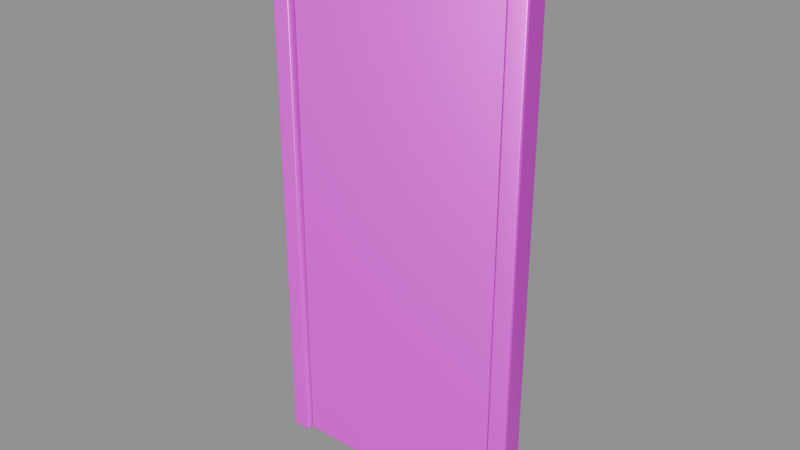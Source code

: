 # Source: model.blend  (saved by Blender 4.5.92; exported with 4.5.12 LTS)
import bpy
from mathutils import Matrix  # noqa: F401  (used for matrix-valued properties, if any)

bpy.ops.wm.read_factory_settings(use_empty=True)
scene = bpy.context.scene
scene.name = 'Empty'

# ---- collections
col_ast_15_002___b = bpy.data.collections.new('AST_15_002_门_B'); scene.collection.children.link(col_ast_15_002___b)

# ---- images (referenced by path relative to the original .blend; pixels are not part of the script)
import os
ASSET_DIR = os.environ.get("B2B_ASSET_DIR", "")  # directory of the original .blend (textures are referenced by path, not embedded)
HERE = os.path.dirname(os.path.abspath(__file__))  # packed textures are extracted next to this script under _unpacked/

def load_image(name, relpath, width, height, colorspace="sRGB"):
    """Load a texture the original file referenced (path relative to the .blend, or extracted next to this script)."""
    p = next((c for c in (os.path.join(HERE, relpath), os.path.join(ASSET_DIR, relpath)) if relpath and os.path.exists(c)), "")
    if p:
        img = bpy.data.images.load(p, check_existing=True)
        img.name = name
    else:  # same state as the original file: an image datablock whose file is absent (Cycles renders it pink)
        img = bpy.data.images.new(name, width, height)
        img.source = "FILE"
        img.filepath = "//" + (relpath or name)
    img.colorspace_settings.name = colorspace
    return img
img_walnut_wood_basecolor_png = load_image('walnut_wood_basecolor.png', 'walnut_wood_basecolor.png', 1024, 1024, 'sRGB')
img_walnut_wood_ao_png = load_image('walnut_wood_ao.png', 'walnut_wood_ao.png', 1024, 1024, 'Non-Color')
img_walnut_wood_roughness_png = load_image('walnut_wood_roughness.png', 'walnut_wood_roughness.png', 1024, 1024, 'Non-Color')
img_walnut_wood_metallic_png = load_image('walnut_wood_metallic.png', 'walnut_wood_metallic.png', 1024, 1024, 'Non-Color')
img_walnut_wood_specular_png = load_image('walnut_wood_specular.png', 'walnut_wood_specular.png', 1024, 1024, 'Non-Color')
img_walnut_wood_normal_png = load_image('walnut_wood_normal.png', 'walnut_wood_normal.png', 1024, 1024, 'Non-Color')
img_walnut_wood_height_png = load_image('walnut_wood_height.png', 'walnut_wood_height.png', 1024, 1024, 'Non-Color')
img_walnut_wood_displacement_png = load_image('walnut_wood_displacement.png', 'walnut_wood_displacement.png', 1024, 1024, 'Non-Color')
img_wall_paint_basecolor_png = load_image('wall_paint_basecolor.png', 'wall_paint_basecolor.png', 1024, 1024, 'sRGB')
img_wall_paint_ao_png = load_image('wall_paint_ao.png', 'wall_paint_ao.png', 1024, 1024, 'Non-Color')
img_wall_paint_roughness_png = load_image('wall_paint_roughness.png', 'wall_paint_roughness.png', 1024, 1024, 'Non-Color')
img_wall_paint_metallic_png = load_image('wall_paint_metallic.png', 'wall_paint_metallic.png', 1024, 1024, 'Non-Color')
img_wall_paint_specular_png = load_image('wall_paint_specular.png', 'wall_paint_specular.png', 1024, 1024, 'Non-Color')
img_wall_paint_normal_png = load_image('wall_paint_normal.png', 'wall_paint_normal.png', 1024, 1024, 'Non-Color')
img_wall_paint_height_png = load_image('wall_paint_height.png', 'wall_paint_height.png', 1024, 1024, 'Non-Color')
img_wall_paint_displacement_png = load_image('wall_paint_displacement.png', 'wall_paint_displacement.png', 1024, 1024, 'Non-Color')
img_black_steel_basecolor_png = load_image('black_steel_basecolor.png', 'black_steel_basecolor.png', 1024, 1024, 'sRGB')
img_black_steel_ao_png = load_image('black_steel_ao.png', 'black_steel_ao.png', 1024, 1024, 'Non-Color')
img_black_steel_roughness_png = load_image('black_steel_roughness.png', 'black_steel_roughness.png', 1024, 1024, 'Non-Color')
img_black_steel_metallic_png = load_image('black_steel_metallic.png', 'black_steel_metallic.png', 1024, 1024, 'Non-Color')
img_black_steel_specular_png = load_image('black_steel_specular.png', 'black_steel_specular.png', 1024, 1024, 'Non-Color')
img_black_steel_normal_png = load_image('black_steel_normal.png', 'black_steel_normal.png', 1024, 1024, 'Non-Color')
img_black_steel_height_png = load_image('black_steel_height.png', 'black_steel_height.png', 1024, 1024, 'Non-Color')
img_black_steel_displacement_png = load_image('black_steel_displacement.png', 'black_steel_displacement.png', 1024, 1024, 'Non-Color')

# ---- materials (node trees are filled in below, after node groups)
mat_walnut_wood = bpy.data.materials.new('walnut_wood')
mat_walnut_wood.diffuse_color = (0.6, 0.6, 0.6, 1.0)
mat_wall_paint = bpy.data.materials.new('wall_paint')
mat_wall_paint.diffuse_color = (0.6, 0.6, 0.6, 1.0)
mat_black_steel = bpy.data.materials.new('black_steel')
mat_black_steel.diffuse_color = (0.6, 0.6, 0.6, 1.0)

# ---- material node trees
mat_walnut_wood.use_nodes = True; mat_walnut_wood.node_tree.nodes.clear()
_N = mat_walnut_wood.node_tree.nodes; _L = mat_walnut_wood.node_tree.links
n0 = _N.new('ShaderNodeOutputMaterial'); n0.name = 'Material Output'; n0.location = (1100, 0)
n1 = _N.new('ShaderNodeBsdfPrincipled'); n1.name = 'Principled BSDF'; n1.location = (760, 0)
n2 = _N.new('ShaderNodeNewGeometry'); n2.name = 'Geometry'; n2.location = (-1300, 0)
n3 = _N.new('ShaderNodeVectorMath'); n3.name = 'Vector Math'; n3.location = (-1080, 0)
n3.operation = 'SCALE'
n3.inputs[3].default_value = 1.8
n4 = _N.new('ShaderNodeTexImage'); n4.name = 'Image Texture'; n4.location = (-820, 520)
n4.label = 'basecolor'
n4.image = img_walnut_wood_basecolor_png
n4.projection = 'BOX'
n4.projection_blend = 0.15
n5 = _N.new('ShaderNodeTexImage'); n5.name = 'Image Texture.001'; n5.location = (-820, 300)
n5.label = 'ao'
n5.image = img_walnut_wood_ao_png
n5.projection = 'BOX'
n5.projection_blend = 0.15
n6 = _N.new('ShaderNodeTexImage'); n6.name = 'Image Texture.002'; n6.location = (-820, 90)
n6.label = 'roughness'
n6.image = img_walnut_wood_roughness_png
n6.projection = 'BOX'
n6.projection_blend = 0.15
n7 = _N.new('ShaderNodeTexImage'); n7.name = 'Image Texture.003'; n7.location = (-820, -120)
n7.label = 'metallic'
n7.image = img_walnut_wood_metallic_png
n7.projection = 'BOX'
n7.projection_blend = 0.15
n8 = _N.new('ShaderNodeTexImage'); n8.name = 'Image Texture.004'; n8.location = (-820, -330)
n8.label = 'specular'
n8.image = img_walnut_wood_specular_png
n8.projection = 'BOX'
n8.projection_blend = 0.15
n9 = _N.new('ShaderNodeTexImage'); n9.name = 'Image Texture.005'; n9.location = (-820, -540)
n9.label = 'normal'
n9.image = img_walnut_wood_normal_png
n9.projection = 'BOX'
n9.projection_blend = 0.15
n10 = _N.new('ShaderNodeTexImage'); n10.name = 'Image Texture.006'; n10.location = (-820, -750)
n10.label = 'height'
n10.image = img_walnut_wood_height_png
n10.projection = 'BOX'
n10.projection_blend = 0.15
n11 = _N.new('ShaderNodeTexImage'); n11.name = 'Image Texture.007'; n11.location = (-820, -960)
n11.label = 'displacement'
n11.image = img_walnut_wood_displacement_png
n11.projection = 'BOX'
n11.projection_blend = 0.15
n12 = _N.new('ShaderNodeMixRGB'); n12.name = 'Mix (Legacy)'; n12.location = (-260, 480)
n12.blend_type = 'MULTIPLY'
n12.inputs[0].default_value = 0.78
n13 = _N.new('ShaderNodeNormalMap'); n13.name = 'Normal Map'; n13.location = (60, -420)
n13.inputs[0].default_value = 0.52
n14 = _N.new('ShaderNodeBump'); n14.name = 'Bump'; n14.location = (300, -420)
n14.inputs[0].default_value = 0.14
n14.inputs[1].default_value = 0.0025
n15 = _N.new('ShaderNodeDisplacement'); n15.name = 'Displacement'; n15.location = (300, -700)
n15.inputs[2].default_value = 0.012
_L.new(n1.outputs[0], n0.inputs[0])
_L.new(n2.outputs[0], n3.inputs[0])
_L.new(n3.outputs[0], n4.inputs[0])
_L.new(n3.outputs[0], n5.inputs[0])
_L.new(n3.outputs[0], n6.inputs[0])
_L.new(n3.outputs[0], n7.inputs[0])
_L.new(n3.outputs[0], n8.inputs[0])
_L.new(n3.outputs[0], n9.inputs[0])
_L.new(n3.outputs[0], n10.inputs[0])
_L.new(n3.outputs[0], n11.inputs[0])
_L.new(n4.outputs[0], n12.inputs[1])
_L.new(n5.outputs[0], n12.inputs[2])
_L.new(n12.outputs[0], n1.inputs[0])
_L.new(n6.outputs[0], n1.inputs[2])
_L.new(n7.outputs[0], n1.inputs[1])
_L.new(n8.outputs[0], n1.inputs[13])
_L.new(n9.outputs[0], n13.inputs[1])
_L.new(n10.outputs[0], n14.inputs[3])
_L.new(n13.outputs[0], n14.inputs[4])
_L.new(n14.outputs[0], n1.inputs[5])
_L.new(n11.outputs[0], n15.inputs[0])
_L.new(n15.outputs[0], n0.inputs[2])
n0.is_active_output = True
mat_wall_paint.use_nodes = True; mat_wall_paint.node_tree.nodes.clear()
_N = mat_wall_paint.node_tree.nodes; _L = mat_wall_paint.node_tree.links
n0 = _N.new('ShaderNodeOutputMaterial'); n0.name = 'Material Output'; n0.location = (1100, 0)
n1 = _N.new('ShaderNodeBsdfPrincipled'); n1.name = 'Principled BSDF'; n1.location = (760, 0)
n2 = _N.new('ShaderNodeNewGeometry'); n2.name = 'Geometry'; n2.location = (-1300, 0)
n3 = _N.new('ShaderNodeVectorMath'); n3.name = 'Vector Math'; n3.location = (-1080, 0)
n3.operation = 'SCALE'
n3.inputs[3].default_value = 1.8
n4 = _N.new('ShaderNodeTexImage'); n4.name = 'Image Texture'; n4.location = (-820, 520)
n4.label = 'basecolor'
n4.image = img_wall_paint_basecolor_png
n4.projection = 'BOX'
n4.projection_blend = 0.15
n5 = _N.new('ShaderNodeTexImage'); n5.name = 'Image Texture.001'; n5.location = (-820, 300)
n5.label = 'ao'
n5.image = img_wall_paint_ao_png
n5.projection = 'BOX'
n5.projection_blend = 0.15
n6 = _N.new('ShaderNodeTexImage'); n6.name = 'Image Texture.002'; n6.location = (-820, 90)
n6.label = 'roughness'
n6.image = img_wall_paint_roughness_png
n6.projection = 'BOX'
n6.projection_blend = 0.15
n7 = _N.new('ShaderNodeTexImage'); n7.name = 'Image Texture.003'; n7.location = (-820, -120)
n7.label = 'metallic'
n7.image = img_wall_paint_metallic_png
n7.projection = 'BOX'
n7.projection_blend = 0.15
n8 = _N.new('ShaderNodeTexImage'); n8.name = 'Image Texture.004'; n8.location = (-820, -330)
n8.label = 'specular'
n8.image = img_wall_paint_specular_png
n8.projection = 'BOX'
n8.projection_blend = 0.15
n9 = _N.new('ShaderNodeTexImage'); n9.name = 'Image Texture.005'; n9.location = (-820, -540)
n9.label = 'normal'
n9.image = img_wall_paint_normal_png
n9.projection = 'BOX'
n9.projection_blend = 0.15
n10 = _N.new('ShaderNodeTexImage'); n10.name = 'Image Texture.006'; n10.location = (-820, -750)
n10.label = 'height'
n10.image = img_wall_paint_height_png
n10.projection = 'BOX'
n10.projection_blend = 0.15
n11 = _N.new('ShaderNodeTexImage'); n11.name = 'Image Texture.007'; n11.location = (-820, -960)
n11.label = 'displacement'
n11.image = img_wall_paint_displacement_png
n11.projection = 'BOX'
n11.projection_blend = 0.15
n12 = _N.new('ShaderNodeMixRGB'); n12.name = 'Mix (Legacy)'; n12.location = (-260, 480)
n12.blend_type = 'MULTIPLY'
n12.inputs[0].default_value = 0.78
n13 = _N.new('ShaderNodeNormalMap'); n13.name = 'Normal Map'; n13.location = (60, -420)
n13.inputs[0].default_value = 0.52
n14 = _N.new('ShaderNodeBump'); n14.name = 'Bump'; n14.location = (300, -420)
n14.inputs[0].default_value = 0.14
n14.inputs[1].default_value = 0.0025
n15 = _N.new('ShaderNodeDisplacement'); n15.name = 'Displacement'; n15.location = (300, -700)
n15.inputs[2].default_value = 0.012
_L.new(n1.outputs[0], n0.inputs[0])
_L.new(n2.outputs[0], n3.inputs[0])
_L.new(n3.outputs[0], n4.inputs[0])
_L.new(n3.outputs[0], n5.inputs[0])
_L.new(n3.outputs[0], n6.inputs[0])
_L.new(n3.outputs[0], n7.inputs[0])
_L.new(n3.outputs[0], n8.inputs[0])
_L.new(n3.outputs[0], n9.inputs[0])
_L.new(n3.outputs[0], n10.inputs[0])
_L.new(n3.outputs[0], n11.inputs[0])
_L.new(n4.outputs[0], n12.inputs[1])
_L.new(n5.outputs[0], n12.inputs[2])
_L.new(n12.outputs[0], n1.inputs[0])
_L.new(n6.outputs[0], n1.inputs[2])
_L.new(n7.outputs[0], n1.inputs[1])
_L.new(n8.outputs[0], n1.inputs[13])
_L.new(n9.outputs[0], n13.inputs[1])
_L.new(n10.outputs[0], n14.inputs[3])
_L.new(n13.outputs[0], n14.inputs[4])
_L.new(n14.outputs[0], n1.inputs[5])
_L.new(n11.outputs[0], n15.inputs[0])
_L.new(n15.outputs[0], n0.inputs[2])
n0.is_active_output = True
mat_black_steel.use_nodes = True; mat_black_steel.node_tree.nodes.clear()
_N = mat_black_steel.node_tree.nodes; _L = mat_black_steel.node_tree.links
n0 = _N.new('ShaderNodeOutputMaterial'); n0.name = 'Material Output'; n0.location = (1100, 0)
n1 = _N.new('ShaderNodeBsdfPrincipled'); n1.name = 'Principled BSDF'; n1.location = (760, 0)
n1.inputs[15].default_value = 0.28
n2 = _N.new('ShaderNodeNewGeometry'); n2.name = 'Geometry'; n2.location = (-1300, 0)
n3 = _N.new('ShaderNodeVectorMath'); n3.name = 'Vector Math'; n3.location = (-1080, 0)
n3.operation = 'SCALE'
n3.inputs[3].default_value = 1.8
n4 = _N.new('ShaderNodeTexImage'); n4.name = 'Image Texture'; n4.location = (-820, 520)
n4.label = 'basecolor'
n4.image = img_black_steel_basecolor_png
n4.projection = 'BOX'
n4.projection_blend = 0.15
n5 = _N.new('ShaderNodeTexImage'); n5.name = 'Image Texture.001'; n5.location = (-820, 300)
n5.label = 'ao'
n5.image = img_black_steel_ao_png
n5.projection = 'BOX'
n5.projection_blend = 0.15
n6 = _N.new('ShaderNodeTexImage'); n6.name = 'Image Texture.002'; n6.location = (-820, 90)
n6.label = 'roughness'
n6.image = img_black_steel_roughness_png
n6.projection = 'BOX'
n6.projection_blend = 0.15
n7 = _N.new('ShaderNodeTexImage'); n7.name = 'Image Texture.003'; n7.location = (-820, -120)
n7.label = 'metallic'
n7.image = img_black_steel_metallic_png
n7.projection = 'BOX'
n7.projection_blend = 0.15
n8 = _N.new('ShaderNodeTexImage'); n8.name = 'Image Texture.004'; n8.location = (-820, -330)
n8.label = 'specular'
n8.image = img_black_steel_specular_png
n8.projection = 'BOX'
n8.projection_blend = 0.15
n9 = _N.new('ShaderNodeTexImage'); n9.name = 'Image Texture.005'; n9.location = (-820, -540)
n9.label = 'normal'
n9.image = img_black_steel_normal_png
n9.projection = 'BOX'
n9.projection_blend = 0.15
n10 = _N.new('ShaderNodeTexImage'); n10.name = 'Image Texture.006'; n10.location = (-820, -750)
n10.label = 'height'
n10.image = img_black_steel_height_png
n10.projection = 'BOX'
n10.projection_blend = 0.15
n11 = _N.new('ShaderNodeTexImage'); n11.name = 'Image Texture.007'; n11.location = (-820, -960)
n11.label = 'displacement'
n11.image = img_black_steel_displacement_png
n11.projection = 'BOX'
n11.projection_blend = 0.15
n12 = _N.new('ShaderNodeMixRGB'); n12.name = 'Mix (Legacy)'; n12.location = (-260, 480)
n12.blend_type = 'MULTIPLY'
n12.inputs[0].default_value = 0.78
n13 = _N.new('ShaderNodeNormalMap'); n13.name = 'Normal Map'; n13.location = (60, -420)
n13.inputs[0].default_value = 0.52
n14 = _N.new('ShaderNodeBump'); n14.name = 'Bump'; n14.location = (300, -420)
n14.inputs[0].default_value = 0.14
n14.inputs[1].default_value = 0.0025
n15 = _N.new('ShaderNodeDisplacement'); n15.name = 'Displacement'; n15.location = (300, -700)
n15.inputs[2].default_value = 0.012
_L.new(n1.outputs[0], n0.inputs[0])
_L.new(n2.outputs[0], n3.inputs[0])
_L.new(n3.outputs[0], n4.inputs[0])
_L.new(n3.outputs[0], n5.inputs[0])
_L.new(n3.outputs[0], n6.inputs[0])
_L.new(n3.outputs[0], n7.inputs[0])
_L.new(n3.outputs[0], n8.inputs[0])
_L.new(n3.outputs[0], n9.inputs[0])
_L.new(n3.outputs[0], n10.inputs[0])
_L.new(n3.outputs[0], n11.inputs[0])
_L.new(n4.outputs[0], n12.inputs[1])
_L.new(n5.outputs[0], n12.inputs[2])
_L.new(n12.outputs[0], n1.inputs[0])
_L.new(n6.outputs[0], n1.inputs[2])
_L.new(n7.outputs[0], n1.inputs[1])
_L.new(n8.outputs[0], n1.inputs[13])
_L.new(n9.outputs[0], n13.inputs[1])
_L.new(n10.outputs[0], n14.inputs[3])
_L.new(n13.outputs[0], n14.inputs[4])
_L.new(n14.outputs[0], n1.inputs[5])
_L.new(n11.outputs[0], n15.inputs[0])
_L.new(n15.outputs[0], n0.inputs[2])
n0.is_active_output = True

# ---- meshes
me_cube_127 = bpy.data.meshes.new('Cube.127')
me_cube_127.from_pydata([(-0.45, -0.0225, -1.05), (-0.45, -0.0225, 1.05), (-0.45, 0.0225, -1.05), (-0.45, 0.0225, 1.05), (0.45, -0.0225, -1.05), (0.45, -0.0225, 1.05), (0.45, 0.0225, -1.05), (0.45, 0.0225, 1.05)], [], [(0, 1, 3, 2), (2, 3, 7, 6), (6, 7, 5, 4), (4, 5, 1, 0), (2, 6, 4, 0), (7, 3, 1, 5)])
_uv = me_cube_127.uv_layers.new(name='UVMap')
_uv.uv.foreach_set('vector', [0.375, 0.0, 0.625, 0.0, 0.625, 0.25, 0.375, 0.25, 0.375, 0.25, 0.625, 0.25, 0.625, 0.5, 0.375, 0.5, 0.375, 0.5, 0.625, 0.5, 0.625, 0.75, 0.375, 0.75, 0.375, 0.75, 0.625, 0.75, 0.625, 1.0, 0.375, 1.0, 0.125, 0.5, 0.375, 0.5, 0.375, 0.75, 0.125, 0.75, 0.625, 0.5, 0.875, 0.5, 0.875, 0.75, 0.625, 0.75])
me_cube_127.materials.append(mat_walnut_wood)
me_cube_127.update()
me_ast_15_002___b_p01_soft_mesh = bpy.data.meshes.new('AST_15_002_门_B_p01_soft_mesh')
me_ast_15_002___b_p01_soft_mesh.from_pydata([(-0.3606, -0.004873, -0.8869), (-0.3635, -0.004912, -0.546), (-0.3635, -0.004912, -0.182), (-0.3635, -0.004912, 0.182), (-0.3635, -0.004912, 0.546), (-0.3606, -0.004873, 0.8869), (-0.3635, -0.003, -0.894), (-0.37, -0.003, -0.546), (-0.3701, -0.003, -0.182), (-0.3701, -0.003, 0.182), (-0.37, -0.003, 0.546), (-0.3635, -0.003, 0.894), (-0.3635, -0.001, -0.894), (-0.37, -0.001, -0.546), (-0.3701, -0.001, -0.182), (-0.37, -0.001, 0.182), (-0.3701, -0.001, 0.546), (-0.3635, -0.001, 0.894), (-0.3635, 0.001, -0.894), (-0.3701, 0.001, -0.546), (-0.3701, 0.001, -0.182), (-0.3701, 0.001, 0.182), (-0.37, 0.001, 0.546), (-0.3635, 0.001, 0.894), (-0.3635, 0.003, -0.894), (-0.37, 0.003, -0.546), (-0.3701, 0.003, -0.182), (-0.3701, 0.003, 0.182), (-0.37, 0.003, 0.546), (-0.3635, 0.003, 0.894), (-0.3606, 0.004873, -0.8869), (-0.3635, 0.004912, -0.546), (-0.3635, 0.004912, -0.182), (-0.3635, 0.004912, 0.182), (-0.3635, 0.004912, 0.546), (-0.3606, 0.004873, 0.8869), (0.3606, -0.004873, -0.8869), (0.3635, -0.004912, -0.546), (0.3635, -0.004912, -0.182), (0.3635, -0.004912, 0.182), (0.3635, -0.004912, 0.546), (0.3606, -0.004873, 0.8869), (0.3635, -0.003, -0.894), (0.37, -0.003, -0.546), (0.37, -0.003, -0.182), (0.37, -0.003, 0.182), (0.37, -0.003, 0.546), (0.3635, -0.003, 0.894), (0.3635, -0.001, -0.894), (0.37, -0.001, -0.546), (0.37, -0.001, -0.182), (0.37, -0.001, 0.182), (0.37, -0.001, 0.546), (0.3635, -0.001, 0.894), (0.3635, 0.001, -0.894), (0.37, 0.001, -0.546), (0.3701, 0.001, -0.182), (0.3701, 0.001, 0.182), (0.37, 0.001, 0.546), (0.3635, 0.001, 0.894), (0.3635, 0.003, -0.894), (0.37, 0.003, -0.546), (0.3701, 0.003, -0.182), (0.3701, 0.003, 0.182), (0.37, 0.003, 0.546), (0.3635, 0.003, 0.894), (0.3606, 0.004873, -0.8869), (0.3635, 0.004912, -0.546), (0.3635, 0.004912, -0.182), (0.3635, 0.004912, 0.182), (0.3635, 0.004912, 0.546), (0.3606, 0.004873, 0.8869), (-0.222, -0.004912, -0.894), (-0.222, -0.005033, -0.546), (-0.222, -0.005065, -0.182), (-0.222, -0.005056, 0.182), (-0.222, -0.005044, 0.546), (-0.222, -0.004912, 0.894), (-0.074, -0.004912, -0.894), (-0.074, -0.00505, -0.546), (-0.074, -0.005104, -0.182), (-0.074, -0.005024, 0.182), (-0.074, -0.005063, 0.546), (-0.074, -0.004912, 0.894), (0.074, -0.004912, -0.894), (0.074, -0.005064, -0.546), (0.074, -0.005104, -0.182), (0.074, -0.005086, 0.182), (0.074, -0.005048, 0.546), (0.074, -0.004912, 0.894), (0.222, -0.004912, -0.894), (0.222, -0.005044, -0.546), (0.222, -0.005077, -0.182), (0.222, -0.005059, 0.182), (0.222, -0.005024, 0.546), (0.222, -0.004912, 0.894), (-0.222, 0.004912, -0.894), (-0.222, 0.005032, -0.546), (-0.222, 0.005034, -0.182), (-0.222, 0.005024, 0.182), (-0.222, 0.00503, 0.546), (-0.222, 0.004912, 0.894), (-0.074, 0.004912, -0.894), (-0.074, 0.005043, -0.546), (-0.074, 0.005047, -0.182), (-0.074, 0.004994, 0.182), (-0.074, 0.005041, 0.546), (-0.074, 0.004912, 0.894), (0.074, 0.004912, -0.894), (0.074, 0.005046, -0.546), (0.074, 0.005086, -0.182), (0.074, 0.005069, 0.182), (0.074, 0.005046, 0.546), (0.074, 0.004912, 0.894), (0.222, 0.004912, -0.894), (0.222, 0.005038, -0.546), (0.222, 0.005055, -0.182), (0.222, 0.005067, 0.182), (0.222, 0.005037, 0.546), (0.222, 0.004912, 0.894), (-0.222, -0.003, -0.91), (-0.222, -0.001, -0.9101), (-0.222, 0.001, -0.9101), (-0.222, 0.003, -0.91), (-0.074, -0.003, -0.91), (-0.074, -0.001, -0.9101), (-0.074, 0.001, -0.91), (-0.074, 0.003, -0.9101), (0.074, -0.003, -0.9101), (0.074, -0.001, -0.9101), (0.074, 0.001, -0.9101), (0.074, 0.003, -0.91), (0.222, -0.003, -0.91), (0.222, -0.001, -0.9101), (0.222, 0.001, -0.9101), (0.222, 0.003, -0.91), (-0.222, -0.003, 0.91), (-0.222, -0.001, 0.91), (-0.222, 0.001, 0.91), (-0.222, 0.003, 0.91), (-0.074, -0.003, 0.91), (-0.074, -0.001, 0.91), (-0.074, 0.001, 0.91), (-0.074, 0.003, 0.91), (0.074, -0.003, 0.91), (0.074, -0.001, 0.9101), (0.074, 0.001, 0.9101), (0.074, 0.003, 0.91), (0.222, -0.003, 0.91), (0.222, -0.001, 0.9101), (0.222, 0.001, 0.9101), (0.222, 0.003, 0.91)], [], [(0, 1, 7, 6), (1, 2, 8, 7), (2, 3, 9, 8), (3, 4, 10, 9), (4, 5, 11, 10), (6, 7, 13, 12), (7, 8, 14, 13), (8, 9, 15, 14), (9, 10, 16, 15), (10, 11, 17, 16), (12, 13, 19, 18), (13, 14, 20, 19), (14, 15, 21, 20), (15, 16, 22, 21), (16, 17, 23, 22), (18, 19, 25, 24), (19, 20, 26, 25), (20, 21, 27, 26), (21, 22, 28, 27), (22, 23, 29, 28), (24, 25, 31, 30), (25, 26, 32, 31), (26, 27, 33, 32), (27, 28, 34, 33), (28, 29, 35, 34), (36, 42, 43, 37), (37, 43, 44, 38), (38, 44, 45, 39), (39, 45, 46, 40), (40, 46, 47, 41), (42, 48, 49, 43), (43, 49, 50, 44), (44, 50, 51, 45), (45, 51, 52, 46), (46, 52, 53, 47), (48, 54, 55, 49), (49, 55, 56, 50), (50, 56, 57, 51), (51, 57, 58, 52), (52, 58, 59, 53), (54, 60, 61, 55), (55, 61, 62, 56), (56, 62, 63, 57), (57, 63, 64, 58), (58, 64, 65, 59), (60, 66, 67, 61), (61, 67, 68, 62), (62, 68, 69, 63), (63, 69, 70, 64), (64, 70, 71, 65), (0, 72, 73, 1), (1, 73, 74, 2), (2, 74, 75, 3), (3, 75, 76, 4), (4, 76, 77, 5), (72, 78, 79, 73), (73, 79, 80, 74), (74, 80, 81, 75), (75, 81, 82, 76), (76, 82, 83, 77), (78, 84, 85, 79), (79, 85, 86, 80), (80, 86, 87, 81), (81, 87, 88, 82), (82, 88, 89, 83), (84, 90, 91, 85), (85, 91, 92, 86), (86, 92, 93, 87), (87, 93, 94, 88), (88, 94, 95, 89), (90, 36, 37, 91), (91, 37, 38, 92), (92, 38, 39, 93), (93, 39, 40, 94), (94, 40, 41, 95), (30, 31, 97, 96), (31, 32, 98, 97), (32, 33, 99, 98), (33, 34, 100, 99), (34, 35, 101, 100), (96, 97, 103, 102), (97, 98, 104, 103), (98, 99, 105, 104), (99, 100, 106, 105), (100, 101, 107, 106), (102, 103, 109, 108), (103, 104, 110, 109), (104, 105, 111, 110), (105, 106, 112, 111), (106, 107, 113, 112), (108, 109, 115, 114), (109, 110, 116, 115), (110, 111, 117, 116), (111, 112, 118, 117), (112, 113, 119, 118), (114, 115, 67, 66), (115, 116, 68, 67), (116, 117, 69, 68), (117, 118, 70, 69), (118, 119, 71, 70), (0, 6, 120, 72), (6, 12, 121, 120), (12, 18, 122, 121), (18, 24, 123, 122), (24, 30, 96, 123), (72, 120, 124, 78), (120, 121, 125, 124), (121, 122, 126, 125), (122, 123, 127, 126), (123, 96, 102, 127), (78, 124, 128, 84), (124, 125, 129, 128), (125, 126, 130, 129), (126, 127, 131, 130), (127, 102, 108, 131), (84, 128, 132, 90), (128, 129, 133, 132), (129, 130, 134, 133), (130, 131, 135, 134), (131, 108, 114, 135), (90, 132, 42, 36), (132, 133, 48, 42), (133, 134, 54, 48), (134, 135, 60, 54), (135, 114, 66, 60), (5, 77, 136, 11), (11, 136, 137, 17), (17, 137, 138, 23), (23, 138, 139, 29), (29, 139, 101, 35), (77, 83, 140, 136), (136, 140, 141, 137), (137, 141, 142, 138), (138, 142, 143, 139), (139, 143, 107, 101), (83, 89, 144, 140), (140, 144, 145, 141), (141, 145, 146, 142), (142, 146, 147, 143), (143, 147, 113, 107), (89, 95, 148, 144), (144, 148, 149, 145), (145, 149, 150, 146), (146, 150, 151, 147), (147, 151, 119, 113), (95, 41, 47, 148), (148, 47, 53, 149), (149, 53, 59, 150), (150, 59, 65, 151), (151, 65, 71, 119)])
me_ast_15_002___b_p01_soft_mesh.polygons.foreach_set('use_smooth', [True] * 150)
me_ast_15_002___b_p01_soft_mesh.materials.append(mat_wall_paint)
me_ast_15_002___b_p01_soft_mesh.update()
me_ast_15_002___b_p02_tube_mesh = bpy.data.meshes.new('AST_15_002_门_B_p02_tube_mesh')
me_ast_15_002___b_p02_tube_mesh.from_pydata([(-0.38, -0.924, 0.0), (-0.38, -0.9232, -0.002351), (-0.38, -0.9212, -0.003804), (-0.38, -0.9188, -0.003804), (-0.38, -0.9168, -0.002351), (-0.38, -0.916, -4.899e-19), (-0.38, -0.9168, 0.002351), (-0.38, -0.9188, 0.003804), (-0.38, -0.9212, 0.003804), (-0.38, -0.9232, 0.002351), (0.3837, -0.9215, 0.0), (0.383, -0.9212, -0.002351), (0.3811, -0.9205, -0.003804), (0.3789, -0.9195, -0.003804), (0.377, -0.9188, -0.002351), (0.3763, -0.9185, -4.899e-19), (0.377, -0.9188, 0.002351), (0.3789, -0.9195, 0.003804), (0.3811, -0.9205, 0.003804), (0.383, -0.9212, 0.002351), (0.3837, 0.9215, 0.0), (0.383, 0.9212, -0.002351), (0.3811, 0.9205, -0.003804), (0.3789, 0.9195, -0.003804), (0.377, 0.9188, -0.002351), (0.3763, 0.9185, -4.899e-19), (0.377, 0.9188, 0.002351), (0.3789, 0.9195, 0.003804), (0.3811, 0.9205, 0.003804), (0.383, 0.9212, 0.002351), (-0.3837, 0.9215, 0.0), (-0.383, 0.9212, -0.002351), (-0.3811, 0.9205, -0.003804), (-0.3789, 0.9195, -0.003804), (-0.377, 0.9188, -0.002351), (-0.3763, 0.9185, -4.899e-19), (-0.377, 0.9188, 0.002351), (-0.3789, 0.9195, 0.003804), (-0.3811, 0.9205, 0.003804), (-0.383, 0.9212, 0.002351), (-0.384, -0.92, 0.0), (-0.3832, -0.92, -0.002351), (-0.3812, -0.92, -0.003804), (-0.3788, -0.92, -0.003804), (-0.3768, -0.92, -0.002351), (-0.376, -0.92, -4.899e-19), (-0.3768, -0.92, 0.002351), (-0.3788, -0.92, 0.003804), (-0.3812, -0.92, 0.003804), (-0.3832, -0.92, 0.002351)], [], [(0, 1, 11, 10), (1, 2, 12, 11), (2, 3, 13, 12), (3, 4, 14, 13), (4, 5, 15, 14), (5, 6, 16, 15), (6, 7, 17, 16), (7, 8, 18, 17), (8, 9, 19, 18), (9, 0, 10, 19), (10, 11, 21, 20), (11, 12, 22, 21), (12, 13, 23, 22), (13, 14, 24, 23), (14, 15, 25, 24), (15, 16, 26, 25), (16, 17, 27, 26), (17, 18, 28, 27), (18, 19, 29, 28), (19, 10, 20, 29), (20, 21, 31, 30), (21, 22, 32, 31), (22, 23, 33, 32), (23, 24, 34, 33), (24, 25, 35, 34), (25, 26, 36, 35), (26, 27, 37, 36), (27, 28, 38, 37), (28, 29, 39, 38), (29, 20, 30, 39), (30, 31, 41, 40), (31, 32, 42, 41), (32, 33, 43, 42), (33, 34, 44, 43), (34, 35, 45, 44), (35, 36, 46, 45), (36, 37, 47, 46), (37, 38, 48, 47), (38, 39, 49, 48), (39, 30, 40, 49), (9, 8, 7, 6, 5, 4, 3, 2, 1, 0), (40, 41, 42, 43, 44, 45, 46, 47, 48, 49)])
me_ast_15_002___b_p02_tube_mesh.polygons.foreach_set('use_smooth', [True] * 42)
me_ast_15_002___b_p02_tube_mesh.materials.append(mat_walnut_wood)
me_ast_15_002___b_p02_tube_mesh.update()
me_cube_128 = bpy.data.meshes.new('Cube.128')
me_cube_128.from_pydata([(-0.5, -0.045, -0.04), (-0.5, -0.045, 0.04), (-0.5, 0.045, -0.04), (-0.5, 0.045, 0.04), (0.5, -0.045, -0.04), (0.5, -0.045, 0.04), (0.5, 0.045, -0.04), (0.5, 0.045, 0.04)], [], [(0, 1, 3, 2), (2, 3, 7, 6), (6, 7, 5, 4), (4, 5, 1, 0), (2, 6, 4, 0), (7, 3, 1, 5)])
_uv = me_cube_128.uv_layers.new(name='UVMap')
_uv.uv.foreach_set('vector', [0.375, 0.0, 0.625, 0.0, 0.625, 0.25, 0.375, 0.25, 0.375, 0.25, 0.625, 0.25, 0.625, 0.5, 0.375, 0.5, 0.375, 0.5, 0.625, 0.5, 0.625, 0.75, 0.375, 0.75, 0.375, 0.75, 0.625, 0.75, 0.625, 1.0, 0.375, 1.0, 0.125, 0.5, 0.375, 0.5, 0.375, 0.75, 0.125, 0.75, 0.625, 0.5, 0.875, 0.5, 0.875, 0.75, 0.625, 0.75])
me_cube_128.materials.append(mat_walnut_wood)
me_cube_128.update()
me_cube_129 = bpy.data.meshes.new('Cube.129')
me_cube_129.from_pydata([(-0.04, -0.045, -1.09), (-0.04, -0.045, 1.09), (-0.04, 0.045, -1.09), (-0.04, 0.045, 1.09), (0.04, -0.045, -1.09), (0.04, -0.045, 1.09), (0.04, 0.045, -1.09), (0.04, 0.045, 1.09)], [], [(0, 1, 3, 2), (2, 3, 7, 6), (6, 7, 5, 4), (4, 5, 1, 0), (2, 6, 4, 0), (7, 3, 1, 5)])
_uv = me_cube_129.uv_layers.new(name='UVMap')
_uv.uv.foreach_set('vector', [0.375, 0.0, 0.625, 0.0, 0.625, 0.25, 0.375, 0.25, 0.375, 0.25, 0.625, 0.25, 0.625, 0.5, 0.375, 0.5, 0.375, 0.5, 0.625, 0.5, 0.625, 0.75, 0.375, 0.75, 0.375, 0.75, 0.625, 0.75, 0.625, 1.0, 0.375, 1.0, 0.125, 0.5, 0.375, 0.5, 0.375, 0.75, 0.125, 0.75, 0.625, 0.5, 0.875, 0.5, 0.875, 0.75, 0.625, 0.75])
me_cube_129.materials.append(mat_walnut_wood)
me_cube_129.update()
me_cube_130 = bpy.data.meshes.new('Cube.130')
me_cube_130.from_pydata([(-0.04, -0.045, -1.09), (-0.04, -0.045, 1.09), (-0.04, 0.045, -1.09), (-0.04, 0.045, 1.09), (0.04, -0.045, -1.09), (0.04, -0.045, 1.09), (0.04, 0.045, -1.09), (0.04, 0.045, 1.09)], [], [(0, 1, 3, 2), (2, 3, 7, 6), (6, 7, 5, 4), (4, 5, 1, 0), (2, 6, 4, 0), (7, 3, 1, 5)])
_uv = me_cube_130.uv_layers.new(name='UVMap')
_uv.uv.foreach_set('vector', [0.375, 0.0, 0.625, 0.0, 0.625, 0.25, 0.375, 0.25, 0.375, 0.25, 0.625, 0.25, 0.625, 0.5, 0.375, 0.5, 0.375, 0.5, 0.625, 0.5, 0.625, 0.75, 0.375, 0.75, 0.375, 0.75, 0.625, 0.75, 0.625, 1.0, 0.375, 1.0, 0.125, 0.5, 0.375, 0.5, 0.375, 0.75, 0.125, 0.75, 0.625, 0.5, 0.875, 0.5, 0.875, 0.75, 0.625, 0.75])
me_cube_130.materials.append(mat_walnut_wood)
me_cube_130.update()
me_cylinder_167 = bpy.data.meshes.new('Cylinder.167')
me_cylinder_167.from_pydata([(0.0, 0.026, -0.009), (0.0, 0.026, 0.009), (0.003394, 0.02578, -0.009), (0.003394, 0.02578, 0.009), (0.006729, 0.02511, -0.009), (0.006729, 0.02511, 0.009), (0.00995, 0.02402, -0.009), (0.00995, 0.02402, 0.009), (0.013, 0.02252, -0.009), (0.013, 0.02252, 0.009), (0.01583, 0.02063, -0.009), (0.01583, 0.02063, 0.009), (0.01838, 0.01838, -0.009), (0.01838, 0.01838, 0.009), (0.02063, 0.01583, -0.009), (0.02063, 0.01583, 0.009), (0.02252, 0.013, -0.009), (0.02252, 0.013, 0.009), (0.02402, 0.00995, -0.009), (0.02402, 0.00995, 0.009), (0.02511, 0.006729, -0.009), (0.02511, 0.006729, 0.009), (0.02578, 0.003394, -0.009), (0.02578, 0.003394, 0.009), (0.026, 0.0, -0.009), (0.026, 0.0, 0.009), (0.02578, -0.003394, -0.009), (0.02578, -0.003394, 0.009), (0.02511, -0.006729, -0.009), (0.02511, -0.006729, 0.009), (0.02402, -0.00995, -0.009), (0.02402, -0.00995, 0.009), (0.02252, -0.013, -0.009), (0.02252, -0.013, 0.009), (0.02063, -0.01583, -0.009), (0.02063, -0.01583, 0.009), (0.01838, -0.01838, -0.009), (0.01838, -0.01838, 0.009), (0.01583, -0.02063, -0.009), (0.01583, -0.02063, 0.009), (0.013, -0.02252, -0.009), (0.013, -0.02252, 0.009), (0.00995, -0.02402, -0.009), (0.00995, -0.02402, 0.009), (0.006729, -0.02511, -0.009), (0.006729, -0.02511, 0.009), (0.003394, -0.02578, -0.009), (0.003394, -0.02578, 0.009), (0.0, -0.026, -0.009), (0.0, -0.026, 0.009), (-0.003394, -0.02578, -0.009), (-0.003394, -0.02578, 0.009), (-0.006729, -0.02511, -0.009), (-0.006729, -0.02511, 0.009), (-0.00995, -0.02402, -0.009), (-0.00995, -0.02402, 0.009), (-0.013, -0.02252, -0.009), (-0.013, -0.02252, 0.009), (-0.01583, -0.02063, -0.009), (-0.01583, -0.02063, 0.009), (-0.01838, -0.01838, -0.009), (-0.01838, -0.01838, 0.009), (-0.02063, -0.01583, -0.009), (-0.02063, -0.01583, 0.009), (-0.02252, -0.013, -0.009), (-0.02252, -0.013, 0.009), (-0.02402, -0.00995, -0.009), (-0.02402, -0.00995, 0.009), (-0.02511, -0.006729, -0.009), (-0.02511, -0.006729, 0.009), (-0.02578, -0.003394, -0.009), (-0.02578, -0.003394, 0.009), (-0.026, 0.0, -0.009), (-0.026, 0.0, 0.009), (-0.02578, 0.003394, -0.009), (-0.02578, 0.003394, 0.009), (-0.02511, 0.006729, -0.009), (-0.02511, 0.006729, 0.009), (-0.02402, 0.00995, -0.009), (-0.02402, 0.00995, 0.009), (-0.02252, 0.013, -0.009), (-0.02252, 0.013, 0.009), (-0.02063, 0.01583, -0.009), (-0.02063, 0.01583, 0.009), (-0.01838, 0.01838, -0.009), (-0.01838, 0.01838, 0.009), (-0.01583, 0.02063, -0.009), (-0.01583, 0.02063, 0.009), (-0.013, 0.02252, -0.009), (-0.013, 0.02252, 0.009), (-0.00995, 0.02402, -0.009), (-0.00995, 0.02402, 0.009), (-0.006729, 0.02511, -0.009), (-0.006729, 0.02511, 0.009), (-0.003394, 0.02578, -0.009), (-0.003394, 0.02578, 0.009)], [], [(0, 1, 3, 2), (2, 3, 5, 4), (4, 5, 7, 6), (6, 7, 9, 8), (8, 9, 11, 10), (10, 11, 13, 12), (12, 13, 15, 14), (14, 15, 17, 16), (16, 17, 19, 18), (18, 19, 21, 20), (20, 21, 23, 22), (22, 23, 25, 24), (24, 25, 27, 26), (26, 27, 29, 28), (28, 29, 31, 30), (30, 31, 33, 32), (32, 33, 35, 34), (34, 35, 37, 36), (36, 37, 39, 38), (38, 39, 41, 40), (40, 41, 43, 42), (42, 43, 45, 44), (44, 45, 47, 46), (46, 47, 49, 48), (48, 49, 51, 50), (50, 51, 53, 52), (52, 53, 55, 54), (54, 55, 57, 56), (56, 57, 59, 58), (58, 59, 61, 60), (60, 61, 63, 62), (62, 63, 65, 64), (64, 65, 67, 66), (66, 67, 69, 68), (68, 69, 71, 70), (70, 71, 73, 72), (72, 73, 75, 74), (74, 75, 77, 76), (76, 77, 79, 78), (78, 79, 81, 80), (80, 81, 83, 82), (82, 83, 85, 84), (84, 85, 87, 86), (86, 87, 89, 88), (88, 89, 91, 90), (90, 91, 93, 92), (3, 1, 95, 93, 91, 89, 87, 85, 83, 81, 79, 77, 75, 73, 71, 69, 67, 65, 63, 61, 59, 57, 55, 53, 51, 49, 47, 45, 43, 41, 39, 37, 35, 33, 31, 29, 27, 25, 23, 21, 19, 17, 15, 13, 11, 9, 7, 5), (92, 93, 95, 94), (94, 95, 1, 0), (0, 2, 4, 6, 8, 10, 12, 14, 16, 18, 20, 22, 24, 26, 28, 30, 32, 34, 36, 38, 40, 42, 44, 46, 48, 50, 52, 54, 56, 58, 60, 62, 64, 66, 68, 70, 72, 74, 76, 78, 80, 82, 84, 86, 88, 90, 92, 94)])
me_cylinder_167.polygons.foreach_set('use_smooth', [True] * 50)
_uv = me_cylinder_167.uv_layers.new(name='UVMap')
_uv.uv.foreach_set('vector', [1.0, 0.5, 1.0, 1.0, 0.9792, 1.0, 0.9792, 0.5, 0.9792, 0.5, 0.9792, 1.0, 0.9583, 1.0, 0.9583, 0.5, 0.9583, 0.5, 0.9583, 1.0, 0.9375, 1.0, 0.9375, 0.5, 0.9375, 0.5, 0.9375, 1.0, 0.9167, 1.0, 0.9167, 0.5, 0.9167, 0.5, 0.9167, 1.0, 0.8958, 1.0, 0.8958, 0.5, 0.8958, 0.5, 0.8958, 1.0, 0.875, 1.0, 0.875, 0.5, 0.875, 0.5, 0.875, 1.0, 0.8542, 1.0, 0.8542, 0.5, 0.8542, 0.5, 0.8542, 1.0, 0.8333, 1.0, 0.8333, 0.5, 0.8333, 0.5, 0.8333, 1.0, 0.8125, 1.0, 0.8125, 0.5, 0.8125, 0.5, 0.8125, 1.0, 0.7917, 1.0, 0.7917, 0.5, 0.7917, 0.5, 0.7917, 1.0, 0.7708, 1.0, 0.7708, 0.5, 0.7708, 0.5, 0.7708, 1.0, 0.75, 1.0, 0.75, 0.5, 0.75, 0.5, 0.75, 1.0, 0.7292, 1.0, 0.7292, 0.5, 0.7292, 0.5, 0.7292, 1.0, 0.7083, 1.0, 0.7083, 0.5, 0.7083, 0.5, 0.7083, 1.0, 0.6875, 1.0, 0.6875, 0.5, 0.6875, 0.5, 0.6875, 1.0, 0.6667, 1.0, 0.6667, 0.5, 0.6667, 0.5, 0.6667, 1.0, 0.6458, 1.0, 0.6458, 0.5, 0.6458, 0.5, 0.6458, 1.0, 0.625, 1.0, 0.625, 0.5, 0.625, 0.5, 0.625, 1.0, 0.6042, 1.0, 0.6042, 0.5, 0.6042, 0.5, 0.6042, 1.0, 0.5833, 1.0, 0.5833, 0.5, 0.5833, 0.5, 0.5833, 1.0, 0.5625, 1.0, 0.5625, 0.5, 0.5625, 0.5, 0.5625, 1.0, 0.5417, 1.0, 0.5417, 0.5, 0.5417, 0.5, 0.5417, 1.0, 0.5208, 1.0, 0.5208, 0.5, 0.5208, 0.5, 0.5208, 1.0, 0.5, 1.0, 0.5, 0.5, 0.5, 0.5, 0.5, 1.0, 0.4792, 1.0, 0.4792, 0.5, 0.4792, 0.5, 0.4792, 1.0, 0.4583, 1.0, 0.4583, 0.5, 0.4583, 0.5, 0.4583, 1.0, 0.4375, 1.0, 0.4375, 0.5, 0.4375, 0.5, 0.4375, 1.0, 0.4167, 1.0, 0.4167, 0.5, 0.4167, 0.5, 0.4167, 1.0, 0.3958, 1.0, 0.3958, 0.5, 0.3958, 0.5, 0.3958, 1.0, 0.375, 1.0, 0.375, 0.5, 0.375, 0.5, 0.375, 1.0, 0.3542, 1.0, 0.3542, 0.5, 0.3542, 0.5, 0.3542, 1.0, 0.3333, 1.0, 0.3333, 0.5, 0.3333, 0.5, 0.3333, 1.0, 0.3125, 1.0, 0.3125, 0.5, 0.3125, 0.5, 0.3125, 1.0, 0.2917, 1.0, 0.2917, 0.5, 0.2917, 0.5, 0.2917, 1.0, 0.2708, 1.0, 0.2708, 0.5, 0.2708, 0.5, 0.2708, 1.0, 0.25, 1.0, 0.25, 0.5, 0.25, 0.5, 0.25, 1.0, 0.2292, 1.0, 0.2292, 0.5, 0.2292, 0.5, 0.2292, 1.0, 0.2083, 1.0, 0.2083, 0.5, 0.2083, 0.5, 0.2083, 1.0, 0.1875, 1.0, 0.1875, 0.5, 0.1875, 0.5, 0.1875, 1.0, 0.1667, 1.0, 0.1667, 0.5, 0.1667, 0.5, 0.1667, 1.0, 0.1458, 1.0, 0.1458, 0.5, 0.1458, 0.5, 0.1458, 1.0, 0.125, 1.0, 0.125, 0.5, 0.125, 0.5, 0.125, 1.0, 0.1042, 1.0, 0.1042, 0.5, 0.1042, 0.5, 0.1042, 1.0, 0.08333, 1.0, 0.08333, 0.5, 0.08333, 0.5, 0.08333, 1.0, 0.0625, 1.0, 0.0625, 0.5, 0.0625, 0.5, 0.0625, 1.0, 0.04167, 1.0, 0.04167, 0.5, 0.2813, 0.4879, 0.25, 0.49, 0.2187, 0.4879, 0.1879, 0.4818, 0.1582, 0.4717, 0.13, 0.4578, 0.1039, 0.4404, 0.08029, 0.4197, 0.0596, 0.3961, 0.04215, 0.37, 0.02827, 0.3418, 0.01818, 0.3121, 0.01205, 0.2813, 0.01, 0.25, 0.01205, 0.2187, 0.01818, 0.1879, 0.02827, 0.1582, 0.04215, 0.13, 0.0596, 0.1039, 0.08029, 0.08029, 0.1039, 0.0596, 0.13, 0.04215, 0.1582, 0.02827, 0.1879, 0.01818, 0.2187, 0.01205, 0.25, 0.01, 0.2813, 0.01205, 0.3121, 0.01818, 0.3418, 0.02827, 0.37, 0.04215, 0.3961, 0.0596, 0.4197, 0.08029, 0.4404, 0.1039, 0.4578, 0.13, 0.4717, 0.1582, 0.4818, 0.1879, 0.4879, 0.2187, 0.49, 0.25, 0.4879, 0.2813, 0.4818, 0.3121, 0.4717, 0.3418, 0.4578, 0.37, 0.4404, 0.3961, 0.4197, 0.4197, 0.3961, 0.4404, 0.37, 0.4578, 0.3418, 0.4717, 0.3121, 0.4818, 0.04167, 0.5, 0.04167, 1.0, 0.02083, 1.0, 0.02083, 0.5, 0.02083, 0.5, 0.02083, 1.0, 3.763e-07, 1.0, 3.763e-07, 0.5, 0.75, 0.49, 0.7813, 0.4879, 0.8121, 0.4818, 0.8418, 0.4717, 0.87, 0.4578, 0.8961, 0.4404, 0.9197, 0.4197, 0.9404, 0.3961, 0.9578, 0.37, 0.9717, 0.3418, 0.9818, 0.3121, 0.9879, 0.2813, 0.99, 0.25, 0.9879, 0.2187, 0.9818, 0.1879, 0.9717, 0.1582, 0.9578, 0.13, 0.9404, 0.1039, 0.9197, 0.08029, 0.8961, 0.0596, 0.87, 0.04215, 0.8418, 0.02827, 0.8121, 0.01818, 0.7813, 0.01205, 0.75, 0.01, 0.7187, 0.01205, 0.6879, 0.01818, 0.6582, 0.02827, 0.63, 0.04215, 0.6039, 0.0596, 0.5803, 0.08029, 0.5596, 0.1039, 0.5422, 0.13, 0.5283, 0.1582, 0.5182, 0.1879, 0.5121, 0.2187, 0.51, 0.25, 0.5121, 0.2813, 0.5182, 0.3121, 0.5283, 0.3418, 0.5422, 0.37, 0.5596, 0.3961, 0.5803, 0.4197, 0.6039, 0.4404, 0.63, 0.4578, 0.6582, 0.4717, 0.6879, 0.4818, 0.7187, 0.4879])
me_cylinder_167.materials.append(mat_black_steel)
me_cylinder_167.update()
me_ast_15_002___b_p07_tube_mesh = bpy.data.meshes.new('AST_15_002_门_B_p07_tube_mesh')
me_ast_15_002___b_p07_tube_mesh.from_pydata([(0.35, 0.051, 1.02), (0.3447, 0.05272, 1.02), (0.3414, 0.05722, 1.02), (0.3414, 0.06278, 1.02), (0.3447, 0.06728, 1.02), (0.35, 0.069, 1.02), (0.3553, 0.06728, 1.02), (0.3586, 0.06278, 1.02), (0.3586, 0.05722, 1.02), (0.3553, 0.05272, 1.02), (0.35, 0.051, 0.96), (0.3447, 0.05272, 0.96), (0.3414, 0.05722, 0.96), (0.3414, 0.06278, 0.96), (0.3447, 0.06728, 0.96), (0.35, 0.069, 0.96), (0.3553, 0.06728, 0.96), (0.3586, 0.06278, 0.96), (0.3586, 0.05722, 0.96), (0.3553, 0.05272, 0.96), (0.35, 0.051, 0.94), (0.3447, 0.05272, 0.94), (0.3414, 0.05722, 0.94), (0.3414, 0.06278, 0.94), (0.3447, 0.06728, 0.94), (0.35, 0.069, 0.94), (0.3553, 0.06728, 0.94), (0.3586, 0.06278, 0.94), (0.3586, 0.05722, 0.94), (0.3553, 0.05272, 0.94)], [], [(0, 1, 11, 10), (1, 2, 12, 11), (2, 3, 13, 12), (3, 4, 14, 13), (4, 5, 15, 14), (5, 6, 16, 15), (6, 7, 17, 16), (7, 8, 18, 17), (8, 9, 19, 18), (9, 0, 10, 19), (10, 11, 21, 20), (11, 12, 22, 21), (12, 13, 23, 22), (13, 14, 24, 23), (14, 15, 25, 24), (15, 16, 26, 25), (16, 17, 27, 26), (17, 18, 28, 27), (18, 19, 29, 28), (19, 10, 20, 29), (9, 8, 7, 6, 5, 4, 3, 2, 1, 0), (20, 21, 22, 23, 24, 25, 26, 27, 28, 29)])
me_ast_15_002___b_p07_tube_mesh.polygons.foreach_set('use_smooth', [True] * 22)
me_ast_15_002___b_p07_tube_mesh.materials.append(mat_black_steel)
me_ast_15_002___b_p07_tube_mesh.update()
me_cube_131 = bpy.data.meshes.new('Cube.131')
me_cube_131.from_pydata([(-0.015, -0.004, -0.055), (-0.015, -0.004, 0.055), (-0.015, 0.004, -0.055), (-0.015, 0.004, 0.055), (0.015, -0.004, -0.055), (0.015, -0.004, 0.055), (0.015, 0.004, -0.055), (0.015, 0.004, 0.055)], [], [(0, 1, 3, 2), (2, 3, 7, 6), (6, 7, 5, 4), (4, 5, 1, 0), (2, 6, 4, 0), (7, 3, 1, 5)])
_uv = me_cube_131.uv_layers.new(name='UVMap')
_uv.uv.foreach_set('vector', [0.375, 0.0, 0.625, 0.0, 0.625, 0.25, 0.375, 0.25, 0.375, 0.25, 0.625, 0.25, 0.625, 0.5, 0.375, 0.5, 0.375, 0.5, 0.625, 0.5, 0.625, 0.75, 0.375, 0.75, 0.375, 0.75, 0.625, 0.75, 0.625, 1.0, 0.375, 1.0, 0.125, 0.5, 0.375, 0.5, 0.375, 0.75, 0.125, 0.75, 0.625, 0.5, 0.875, 0.5, 0.875, 0.75, 0.625, 0.75])
me_cube_131.materials.append(mat_black_steel)
me_cube_131.update()
me_cube_132 = bpy.data.meshes.new('Cube.132')
me_cube_132.from_pydata([(-0.015, -0.004, -0.055), (-0.015, -0.004, 0.055), (-0.015, 0.004, -0.055), (-0.015, 0.004, 0.055), (0.015, -0.004, -0.055), (0.015, -0.004, 0.055), (0.015, 0.004, -0.055), (0.015, 0.004, 0.055)], [], [(0, 1, 3, 2), (2, 3, 7, 6), (6, 7, 5, 4), (4, 5, 1, 0), (2, 6, 4, 0), (7, 3, 1, 5)])
_uv = me_cube_132.uv_layers.new(name='UVMap')
_uv.uv.foreach_set('vector', [0.375, 0.0, 0.625, 0.0, 0.625, 0.25, 0.375, 0.25, 0.375, 0.25, 0.625, 0.25, 0.625, 0.5, 0.375, 0.5, 0.375, 0.5, 0.625, 0.5, 0.625, 0.75, 0.375, 0.75, 0.375, 0.75, 0.625, 0.75, 0.625, 1.0, 0.375, 1.0, 0.125, 0.5, 0.375, 0.5, 0.375, 0.75, 0.125, 0.75, 0.625, 0.5, 0.875, 0.5, 0.875, 0.75, 0.625, 0.75])
me_cube_132.materials.append(mat_black_steel)
me_cube_132.update()

# ---- objects
ob_ast_15_002___b_p00_box = bpy.data.objects.new('AST_15_002_门_B_p00_box', me_cube_127)
ob_ast_15_002___b_p01_soft = bpy.data.objects.new('AST_15_002_门_B_p01_soft', me_ast_15_002___b_p01_soft_mesh)
ob_ast_15_002___b_p02_tube = bpy.data.objects.new('AST_15_002_门_B_p02_tube', me_ast_15_002___b_p02_tube_mesh)
ob_ast_15_002___b_p03_box = bpy.data.objects.new('AST_15_002_门_B_p03_box', me_cube_128)
ob_ast_15_002___b_p04_box = bpy.data.objects.new('AST_15_002_门_B_p04_box', me_cube_129)
ob_ast_15_002___b_p05_box = bpy.data.objects.new('AST_15_002_门_B_p05_box', me_cube_130)
ob_ast_15_002___b_p06_cyl = bpy.data.objects.new('AST_15_002_门_B_p06_cyl', me_cylinder_167)
ob_ast_15_002___b_p07_tube = bpy.data.objects.new('AST_15_002_门_B_p07_tube', me_ast_15_002___b_p07_tube_mesh)
ob_ast_15_002___b_p08_box = bpy.data.objects.new('AST_15_002_门_B_p08_box', me_cube_131)
ob_ast_15_002___b_p09_box = bpy.data.objects.new('AST_15_002_门_B_p09_box', me_cube_132)

# ---- transforms, parenting, visibility, modifiers, constraints
ob_ast_15_002___b_p00_box.location = (0.0, 0.0, 1.05)
_m = ob_ast_15_002___b_p00_box.modifiers.new('edge_bevel', 'BEVEL')
_m.width = 0.01
_m.width_pct = 0.01
_m.segments = 3
_m = ob_ast_15_002___b_p00_box.modifiers.new('weighted_normal', 'WEIGHTED_NORMAL')
ob_ast_15_002___b_p01_soft.location = (0.0, 0.028, 1.05)
_m = ob_ast_15_002___b_p01_soft.modifiers.new('micro_relief', 'DISPLACE')
_m.strength = 0.003
_m.texture_coords = 'GLOBAL'
ob_ast_15_002___b_p02_tube.location = (0.0, 0.034, 1.05)
ob_ast_15_002___b_p02_tube.rotation_euler = (1.571, 0.0, 0.0)
ob_ast_15_002___b_p03_box.location = (0.0, 0.0, 2.14)
_m = ob_ast_15_002___b_p03_box.modifiers.new('edge_bevel', 'BEVEL')
_m.width = 0.008
_m.width_pct = 0.008
_m.segments = 3
_m = ob_ast_15_002___b_p03_box.modifiers.new('weighted_normal', 'WEIGHTED_NORMAL')
ob_ast_15_002___b_p04_box.location = (-0.49, 0.0, 1.09)
_m = ob_ast_15_002___b_p04_box.modifiers.new('edge_bevel', 'BEVEL')
_m.width = 0.008
_m.width_pct = 0.008
_m.segments = 3
_m = ob_ast_15_002___b_p04_box.modifiers.new('weighted_normal', 'WEIGHTED_NORMAL')
ob_ast_15_002___b_p05_box.location = (0.49, 0.0, 1.09)
_m = ob_ast_15_002___b_p05_box.modifiers.new('edge_bevel', 'BEVEL')
_m.width = 0.008
_m.width_pct = 0.008
_m.segments = 3
_m = ob_ast_15_002___b_p05_box.modifiers.new('weighted_normal', 'WEIGHTED_NORMAL')
ob_ast_15_002___b_p06_cyl.location = (0.35, 0.05, 1.02)
ob_ast_15_002___b_p06_cyl.rotation_euler = (1.571, 0.0, 0.0)
_m = ob_ast_15_002___b_p06_cyl.modifiers.new('edge_bevel', 'BEVEL')
_m.width = 0.008
_m.width_pct = 0.008
_m.segments = 3
_m = ob_ast_15_002___b_p06_cyl.modifiers.new('weighted_normal', 'WEIGHTED_NORMAL')
ob_ast_15_002___b_p07_tube.location = (0.0, 0.0, 0.0)
ob_ast_15_002___b_p08_box.location = (-0.455, 0.05, 1.65)
_m = ob_ast_15_002___b_p08_box.modifiers.new('edge_bevel', 'BEVEL')
_m.width = 0.002
_m.width_pct = 0.002
_m.segments = 3
_m = ob_ast_15_002___b_p08_box.modifiers.new('weighted_normal', 'WEIGHTED_NORMAL')
ob_ast_15_002___b_p09_box.location = (-0.455, 0.05, 0.45)
_m = ob_ast_15_002___b_p09_box.modifiers.new('edge_bevel', 'BEVEL')
_m.width = 0.002
_m.width_pct = 0.002
_m.segments = 3
_m = ob_ast_15_002___b_p09_box.modifiers.new('weighted_normal', 'WEIGHTED_NORMAL')

# ---- collection membership
col_ast_15_002___b.objects.link(ob_ast_15_002___b_p00_box)
col_ast_15_002___b.objects.link(ob_ast_15_002___b_p01_soft)
col_ast_15_002___b.objects.link(ob_ast_15_002___b_p02_tube)
col_ast_15_002___b.objects.link(ob_ast_15_002___b_p03_box)
col_ast_15_002___b.objects.link(ob_ast_15_002___b_p04_box)
col_ast_15_002___b.objects.link(ob_ast_15_002___b_p05_box)
col_ast_15_002___b.objects.link(ob_ast_15_002___b_p06_cyl)
col_ast_15_002___b.objects.link(ob_ast_15_002___b_p07_tube)
col_ast_15_002___b.objects.link(ob_ast_15_002___b_p08_box)
col_ast_15_002___b.objects.link(ob_ast_15_002___b_p09_box)

# ---- scene / render settings (as saved in the file)
scene.frame_start = 1; scene.frame_end = 250; scene.frame_set(1)
scene.render.engine = 'BLENDER_EEVEE_NEXT'
scene.render.image_settings.exr_codec = 'NONE'
scene.render.simplify_subdivision_render = 0
scene.render.simplify_child_particles_render = 0.0
scene.eevee.use_volume_custom_range = False
scene.eevee.use_fast_gi = False
scene.eevee.use_shadows = False
scene.view_settings.white_balance_temperature = 0.0
scene.view_settings.white_balance_tint = 0.0
scene.view_settings.white_balance_whitepoint = (2.97, 0.5193, -0.0414)
bpy.context.view_layer.update()

# ---- added for rendering (the .blend has no active camera and no usable light): camera, sun + grey world if the file has none
cam_auto = bpy.data.cameras.new('AutoCamera')
cam_auto.lens = 50.0
cam_auto.sensor_width = 36.0
cam_auto.clip_end = 1000.0
ob_auto_camera = bpy.data.objects.new('AutoCamera', cam_auto)
scene.collection.objects.link(ob_auto_camera)
ob_auto_camera.location = (2.24527, -2.68232, 2.88621)
ob_auto_camera.rotation_euler = (1.09748, -7.21219e-08, 0.694738)
scene.camera = ob_auto_camera
light_auto_sun = bpy.data.lights.new('AutoSun', 'SUN')
light_auto_sun.energy = 3.0
light_auto_sun.angle = 0.0523599
ob_auto_sun = bpy.data.objects.new('AutoSun', light_auto_sun)
scene.collection.objects.link(ob_auto_sun)
ob_auto_sun.rotation_euler = (0.872665, 0.174533, 0.523599)
if scene.world is None:
    world_auto = bpy.data.worlds.new('AutoWorld')
    world_auto.color = (0.3, 0.3, 0.3)
    scene.world = world_auto
bpy.context.view_layer.update()
